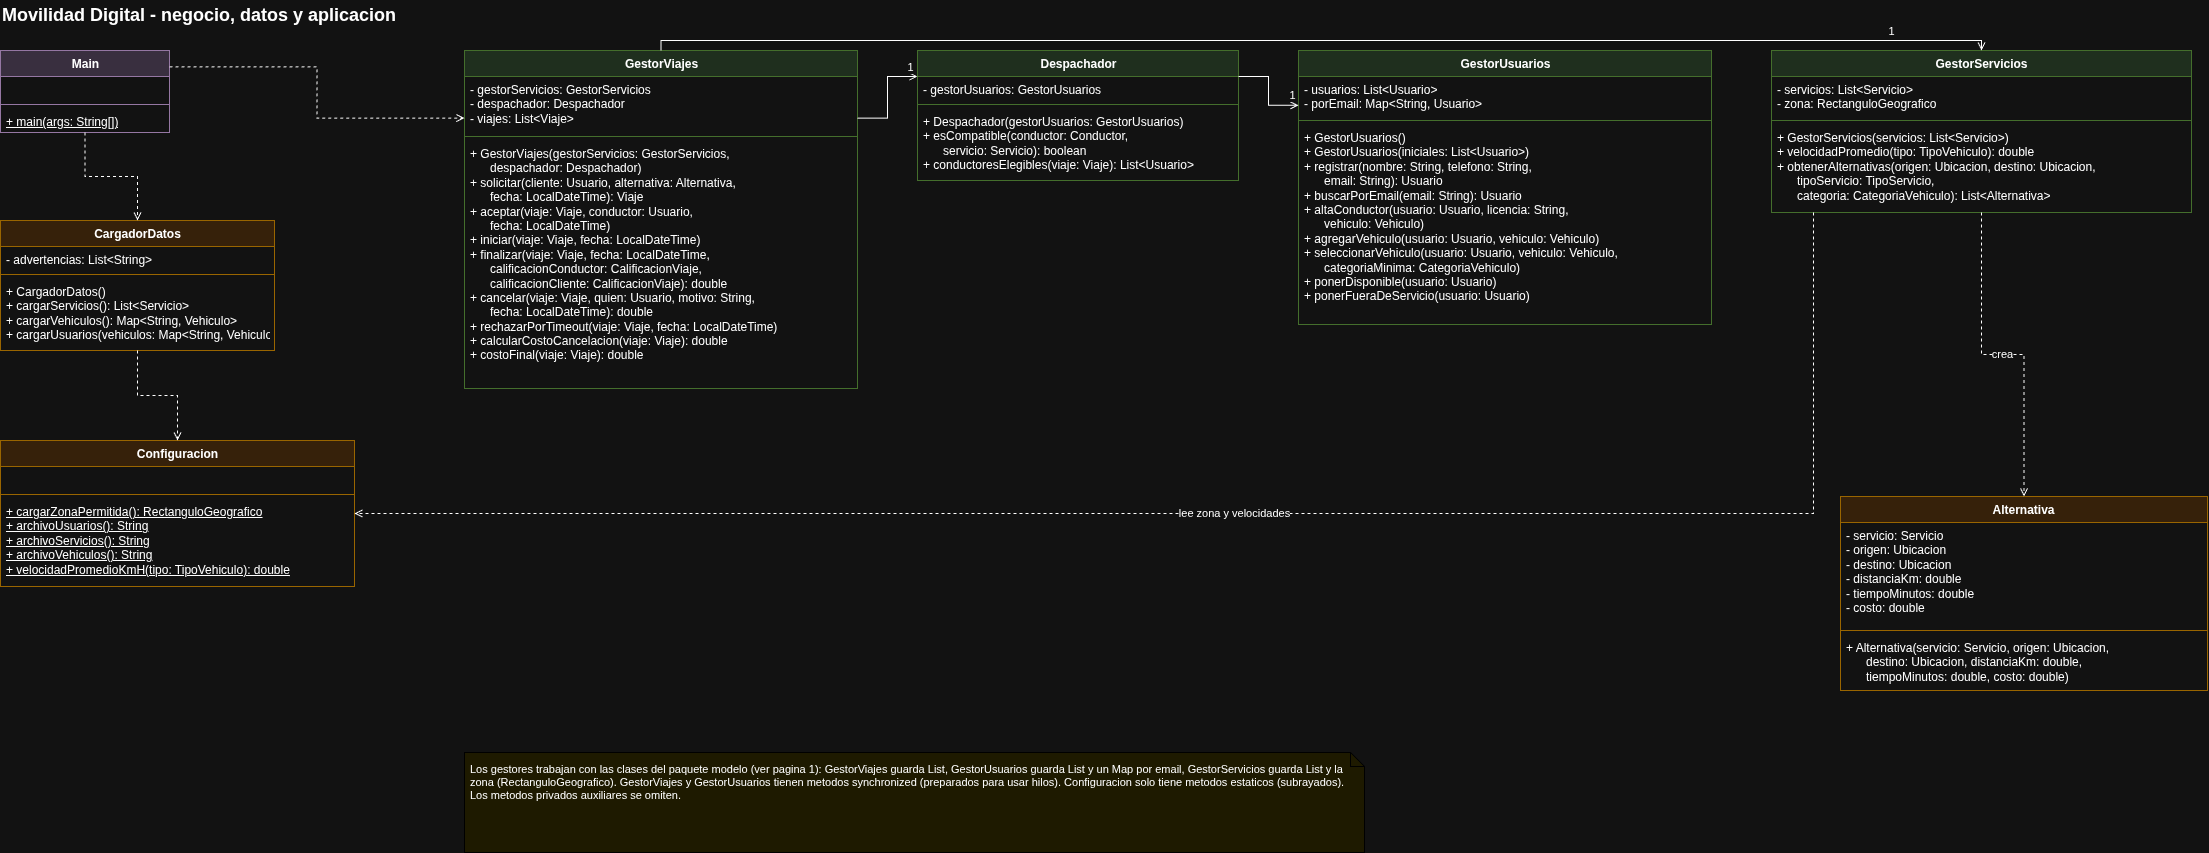

The diagram above was exported from draw.io. Its source (the exported page's mxGraphModel, read from the mxfile embedded in the PNG):
<mxGraphModel dx="2251" dy="1311" grid="1" gridSize="10" guides="1" tooltips="1" connect="1" arrows="1" fold="1" page="1" pageScale="1" pageWidth="2000" pageHeight="1400" math="0" shadow="0">
  <root>
    <mxCell id="0" />
    <mxCell id="1" parent="0" />
    <mxCell id="c99" parent="1" style="text;html=1;align=left;verticalAlign=middle;fontSize=18;fontStyle=1;" value="Movilidad Digital - negocio, datos y aplicacion" vertex="1">
      <mxGeometry height="30" width="900" x="40" y="10" as="geometry" />
    </mxCell>
    <mxCell id="c100" parent="1" style="swimlane;fontStyle=0;align=center;verticalAlign=top;childLayout=stackLayout;horizontal=1;startSize=26;horizontalStack=0;resizeParent=1;resizeParentMax=0;resizeLast=0;collapsible=0;marginBottom=0;html=1;fillColor=#e1d5e7;strokeColor=#9673a6;" value="&lt;b&gt;Main&lt;/b&gt;" vertex="1">
      <mxGeometry height="82" width="169" x="40" y="60" as="geometry" />
    </mxCell>
    <mxCell id="c101" parent="c100" style="text;strokeColor=none;fillColor=none;align=left;verticalAlign=top;spacingLeft=4;spacingRight=4;overflow=hidden;rotatable=0;points=[[0,0.5],[1,0.5]];portConstraint=eastwest;html=1;whiteSpace=nowrap;" value="" vertex="1">
      <mxGeometry height="24" width="169" y="26" as="geometry" />
    </mxCell>
    <mxCell id="c102" parent="c100" style="line;strokeWidth=1;fillColor=none;align=left;verticalAlign=middle;spacingTop=-1;spacingLeft=3;spacingRight=3;rotatable=0;labelPosition=right;points=[];portConstraint=eastwest;strokeColor=inherit;" value="" vertex="1">
      <mxGeometry height="8" width="169" y="50" as="geometry" />
    </mxCell>
    <mxCell id="c103" parent="c100" style="text;strokeColor=none;fillColor=none;align=left;verticalAlign=top;spacingLeft=4;spacingRight=4;overflow=hidden;rotatable=0;points=[[0,0.5],[1,0.5]];portConstraint=eastwest;html=1;whiteSpace=nowrap;" value="&lt;u&gt;+ main(args: String[])&lt;/u&gt;" vertex="1">
      <mxGeometry height="24" width="169" y="58" as="geometry" />
    </mxCell>
    <mxCell id="c104" parent="1" style="swimlane;fontStyle=0;align=center;verticalAlign=top;childLayout=stackLayout;horizontal=1;startSize=26;horizontalStack=0;resizeParent=1;resizeParentMax=0;resizeLast=0;collapsible=0;marginBottom=0;html=1;fillColor=#ffe6cc;strokeColor=#d79b00;" value="&lt;b&gt;CargadorDatos&lt;/b&gt;" vertex="1">
      <mxGeometry height="130" width="274" x="40" y="230" as="geometry" />
    </mxCell>
    <mxCell id="c105" parent="c104" style="text;strokeColor=none;fillColor=none;align=left;verticalAlign=top;spacingLeft=4;spacingRight=4;overflow=hidden;rotatable=0;points=[[0,0.5],[1,0.5]];portConstraint=eastwest;html=1;whiteSpace=nowrap;" value="- advertencias: List&amp;lt;String&amp;gt;" vertex="1">
      <mxGeometry height="24" width="274" y="26" as="geometry" />
    </mxCell>
    <mxCell id="c106" parent="c104" style="line;strokeWidth=1;fillColor=none;align=left;verticalAlign=middle;spacingTop=-1;spacingLeft=3;spacingRight=3;rotatable=0;labelPosition=right;points=[];portConstraint=eastwest;strokeColor=inherit;" value="" vertex="1">
      <mxGeometry height="8" width="274" y="50" as="geometry" />
    </mxCell>
    <mxCell id="c107" parent="c104" style="text;strokeColor=none;fillColor=none;align=left;verticalAlign=top;spacingLeft=4;spacingRight=4;overflow=hidden;rotatable=0;points=[[0,0.5],[1,0.5]];portConstraint=eastwest;html=1;whiteSpace=nowrap;" value="+ CargadorDatos()&lt;br&gt;+ cargarServicios(): List&amp;lt;Servicio&amp;gt;&lt;br&gt;+ cargarVehiculos(): Map&amp;lt;String, Vehiculo&amp;gt;&lt;br&gt;+ cargarUsuarios(vehiculos: Map&amp;lt;String, Vehiculo&amp;gt;): List&amp;lt;Usuario&amp;gt;" vertex="1">
      <mxGeometry height="72" width="274" y="58" as="geometry" />
    </mxCell>
    <mxCell id="c108" parent="1" style="swimlane;fontStyle=0;align=center;verticalAlign=top;childLayout=stackLayout;horizontal=1;startSize=26;horizontalStack=0;resizeParent=1;resizeParentMax=0;resizeLast=0;collapsible=0;marginBottom=0;html=1;fillColor=#ffe6cc;strokeColor=#d79b00;" value="&lt;b&gt;Configuracion&lt;/b&gt;" vertex="1">
      <mxGeometry height="146" width="354" x="40" y="450" as="geometry" />
    </mxCell>
    <mxCell id="c109" parent="c108" style="text;strokeColor=none;fillColor=none;align=left;verticalAlign=top;spacingLeft=4;spacingRight=4;overflow=hidden;rotatable=0;points=[[0,0.5],[1,0.5]];portConstraint=eastwest;html=1;whiteSpace=nowrap;" value="" vertex="1">
      <mxGeometry height="24" width="354" y="26" as="geometry" />
    </mxCell>
    <mxCell id="c110" parent="c108" style="line;strokeWidth=1;fillColor=none;align=left;verticalAlign=middle;spacingTop=-1;spacingLeft=3;spacingRight=3;rotatable=0;labelPosition=right;points=[];portConstraint=eastwest;strokeColor=inherit;" value="" vertex="1">
      <mxGeometry height="8" width="354" y="50" as="geometry" />
    </mxCell>
    <mxCell id="c111" parent="c108" style="text;strokeColor=none;fillColor=none;align=left;verticalAlign=top;spacingLeft=4;spacingRight=4;overflow=hidden;rotatable=0;points=[[0,0.5],[1,0.5]];portConstraint=eastwest;html=1;whiteSpace=nowrap;" value="&lt;u&gt;+ cargarZonaPermitida(): RectanguloGeografico&lt;/u&gt;&lt;br&gt;&lt;u&gt;+ archivoUsuarios(): String&lt;/u&gt;&lt;br&gt;&lt;u&gt;+ archivoServicios(): String&lt;/u&gt;&lt;br&gt;&lt;u&gt;+ archivoVehiculos(): String&lt;/u&gt;&lt;br&gt;&lt;u&gt;+ velocidadPromedioKmH(tipo: TipoVehiculo): double&lt;/u&gt;" vertex="1">
      <mxGeometry height="88" width="354" y="58" as="geometry" />
    </mxCell>
    <mxCell id="c112" parent="1" style="swimlane;fontStyle=0;align=center;verticalAlign=top;childLayout=stackLayout;horizontal=1;startSize=26;horizontalStack=0;resizeParent=1;resizeParentMax=0;resizeLast=0;collapsible=0;marginBottom=0;html=1;fillColor=#d5e8d4;strokeColor=#82b366;" value="&lt;b&gt;GestorViajes&lt;/b&gt;" vertex="1">
      <mxGeometry height="338" width="393" x="504" y="60" as="geometry" />
    </mxCell>
    <mxCell id="c113" parent="c112" style="text;strokeColor=none;fillColor=none;align=left;verticalAlign=top;spacingLeft=4;spacingRight=4;overflow=hidden;rotatable=0;points=[[0,0.5],[1,0.5]];portConstraint=eastwest;html=1;whiteSpace=nowrap;" value="- gestorServicios: GestorServicios&lt;br&gt;- despachador: Despachador&lt;br&gt;- viajes: List&amp;lt;Viaje&amp;gt;" vertex="1">
      <mxGeometry height="56" width="393" y="26" as="geometry" />
    </mxCell>
    <mxCell id="c114" parent="c112" style="line;strokeWidth=1;fillColor=none;align=left;verticalAlign=middle;spacingTop=-1;spacingLeft=3;spacingRight=3;rotatable=0;labelPosition=right;points=[];portConstraint=eastwest;strokeColor=inherit;" value="" vertex="1">
      <mxGeometry height="8" width="393" y="82" as="geometry" />
    </mxCell>
    <mxCell id="c115" parent="c112" style="text;strokeColor=none;fillColor=none;align=left;verticalAlign=top;spacingLeft=4;spacingRight=4;overflow=hidden;rotatable=0;points=[[0,0.5],[1,0.5]];portConstraint=eastwest;html=1;whiteSpace=nowrap;" value="+ GestorViajes(gestorServicios: GestorServicios,&lt;br&gt;&amp;nbsp;&amp;nbsp;&amp;nbsp;&amp;nbsp;&amp;nbsp;&amp;nbsp;despachador: Despachador)&lt;br&gt;+ solicitar(cliente: Usuario, alternativa: Alternativa,&lt;br&gt;&amp;nbsp;&amp;nbsp;&amp;nbsp;&amp;nbsp;&amp;nbsp;&amp;nbsp;fecha: LocalDateTime): Viaje&lt;br&gt;+ aceptar(viaje: Viaje, conductor: Usuario,&lt;br&gt;&amp;nbsp;&amp;nbsp;&amp;nbsp;&amp;nbsp;&amp;nbsp;&amp;nbsp;fecha: LocalDateTime)&lt;br&gt;+ iniciar(viaje: Viaje, fecha: LocalDateTime)&lt;br&gt;+ finalizar(viaje: Viaje, fecha: LocalDateTime,&lt;br&gt;&amp;nbsp;&amp;nbsp;&amp;nbsp;&amp;nbsp;&amp;nbsp;&amp;nbsp;calificacionConductor: CalificacionViaje,&lt;br&gt;&amp;nbsp;&amp;nbsp;&amp;nbsp;&amp;nbsp;&amp;nbsp;&amp;nbsp;calificacionCliente: CalificacionViaje): double&lt;br&gt;+ cancelar(viaje: Viaje, quien: Usuario, motivo: String,&lt;br&gt;&amp;nbsp;&amp;nbsp;&amp;nbsp;&amp;nbsp;&amp;nbsp;&amp;nbsp;fecha: LocalDateTime): double&lt;br&gt;+ rechazarPorTimeout(viaje: Viaje, fecha: LocalDateTime)&lt;br&gt;+ calcularCostoCancelacion(viaje: Viaje): double&lt;br&gt;+ costoFinal(viaje: Viaje): double" vertex="1">
      <mxGeometry height="248" width="393" y="90" as="geometry" />
    </mxCell>
    <mxCell id="c116" parent="1" style="swimlane;fontStyle=0;align=center;verticalAlign=top;childLayout=stackLayout;horizontal=1;startSize=26;horizontalStack=0;resizeParent=1;resizeParentMax=0;resizeLast=0;collapsible=0;marginBottom=0;html=1;fillColor=#d5e8d4;strokeColor=#82b366;" value="&lt;b&gt;Despachador&lt;/b&gt;" vertex="1">
      <mxGeometry height="130" width="321" x="957" y="60" as="geometry" />
    </mxCell>
    <mxCell id="c117" parent="c116" style="text;strokeColor=none;fillColor=none;align=left;verticalAlign=top;spacingLeft=4;spacingRight=4;overflow=hidden;rotatable=0;points=[[0,0.5],[1,0.5]];portConstraint=eastwest;html=1;whiteSpace=nowrap;" value="- gestorUsuarios: GestorUsuarios" vertex="1">
      <mxGeometry height="24" width="321" y="26" as="geometry" />
    </mxCell>
    <mxCell id="c118" parent="c116" style="line;strokeWidth=1;fillColor=none;align=left;verticalAlign=middle;spacingTop=-1;spacingLeft=3;spacingRight=3;rotatable=0;labelPosition=right;points=[];portConstraint=eastwest;strokeColor=inherit;" value="" vertex="1">
      <mxGeometry height="8" width="321" y="50" as="geometry" />
    </mxCell>
    <mxCell id="c119" parent="c116" style="text;strokeColor=none;fillColor=none;align=left;verticalAlign=top;spacingLeft=4;spacingRight=4;overflow=hidden;rotatable=0;points=[[0,0.5],[1,0.5]];portConstraint=eastwest;html=1;whiteSpace=nowrap;" value="+ Despachador(gestorUsuarios: GestorUsuarios)&lt;br&gt;+ esCompatible(conductor: Conductor,&lt;br&gt;&amp;nbsp;&amp;nbsp;&amp;nbsp;&amp;nbsp;&amp;nbsp;&amp;nbsp;servicio: Servicio): boolean&lt;br&gt;+ conductoresElegibles(viaje: Viaje): List&amp;lt;Usuario&amp;gt;" vertex="1">
      <mxGeometry height="72" width="321" y="58" as="geometry" />
    </mxCell>
    <mxCell id="c120" parent="1" style="swimlane;fontStyle=0;align=center;verticalAlign=top;childLayout=stackLayout;horizontal=1;startSize=26;horizontalStack=0;resizeParent=1;resizeParentMax=0;resizeLast=0;collapsible=0;marginBottom=0;html=1;fillColor=#d5e8d4;strokeColor=#82b366;" value="&lt;b&gt;GestorUsuarios&lt;/b&gt;" vertex="1">
      <mxGeometry height="274" width="413" x="1338" y="60" as="geometry" />
    </mxCell>
    <mxCell id="c121" parent="c120" style="text;strokeColor=none;fillColor=none;align=left;verticalAlign=top;spacingLeft=4;spacingRight=4;overflow=hidden;rotatable=0;points=[[0,0.5],[1,0.5]];portConstraint=eastwest;html=1;whiteSpace=nowrap;" value="- usuarios: List&amp;lt;Usuario&amp;gt;&lt;br&gt;- porEmail: Map&amp;lt;String, Usuario&amp;gt;" vertex="1">
      <mxGeometry height="40" width="413" y="26" as="geometry" />
    </mxCell>
    <mxCell id="c122" parent="c120" style="line;strokeWidth=1;fillColor=none;align=left;verticalAlign=middle;spacingTop=-1;spacingLeft=3;spacingRight=3;rotatable=0;labelPosition=right;points=[];portConstraint=eastwest;strokeColor=inherit;" value="" vertex="1">
      <mxGeometry height="8" width="413" y="66" as="geometry" />
    </mxCell>
    <mxCell id="c123" parent="c120" style="text;strokeColor=none;fillColor=none;align=left;verticalAlign=top;spacingLeft=4;spacingRight=4;overflow=hidden;rotatable=0;points=[[0,0.5],[1,0.5]];portConstraint=eastwest;html=1;whiteSpace=nowrap;" value="+ GestorUsuarios()&lt;br&gt;+ GestorUsuarios(iniciales: List&amp;lt;Usuario&amp;gt;)&lt;br&gt;+ registrar(nombre: String, telefono: String,&lt;br&gt;&amp;nbsp;&amp;nbsp;&amp;nbsp;&amp;nbsp;&amp;nbsp;&amp;nbsp;email: String): Usuario&lt;br&gt;+ buscarPorEmail(email: String): Usuario&lt;br&gt;+ altaConductor(usuario: Usuario, licencia: String,&lt;br&gt;&amp;nbsp;&amp;nbsp;&amp;nbsp;&amp;nbsp;&amp;nbsp;&amp;nbsp;vehiculo: Vehiculo)&lt;br&gt;+ agregarVehiculo(usuario: Usuario, vehiculo: Vehiculo)&lt;br&gt;+ seleccionarVehiculo(usuario: Usuario, vehiculo: Vehiculo,&lt;br&gt;&amp;nbsp;&amp;nbsp;&amp;nbsp;&amp;nbsp;&amp;nbsp;&amp;nbsp;categoriaMinima: CategoriaVehiculo)&lt;br&gt;+ ponerDisponible(usuario: Usuario)&lt;br&gt;+ ponerFueraDeServicio(usuario: Usuario)" vertex="1">
      <mxGeometry height="200" width="413" y="74" as="geometry" />
    </mxCell>
    <mxCell id="c124" parent="1" style="swimlane;fontStyle=0;align=center;verticalAlign=top;childLayout=stackLayout;horizontal=1;startSize=26;horizontalStack=0;resizeParent=1;resizeParentMax=0;resizeLast=0;collapsible=0;marginBottom=0;html=1;fillColor=#d5e8d4;strokeColor=#82b366;" value="&lt;b&gt;GestorServicios&lt;/b&gt;" vertex="1">
      <mxGeometry height="162" width="420" x="1811" y="60" as="geometry" />
    </mxCell>
    <mxCell id="c125" parent="c124" style="text;strokeColor=none;fillColor=none;align=left;verticalAlign=top;spacingLeft=4;spacingRight=4;overflow=hidden;rotatable=0;points=[[0,0.5],[1,0.5]];portConstraint=eastwest;html=1;whiteSpace=nowrap;" value="- servicios: List&amp;lt;Servicio&amp;gt;&lt;br&gt;- zona: RectanguloGeografico" vertex="1">
      <mxGeometry height="40" width="420" y="26" as="geometry" />
    </mxCell>
    <mxCell id="c126" parent="c124" style="line;strokeWidth=1;fillColor=none;align=left;verticalAlign=middle;spacingTop=-1;spacingLeft=3;spacingRight=3;rotatable=0;labelPosition=right;points=[];portConstraint=eastwest;strokeColor=inherit;" value="" vertex="1">
      <mxGeometry height="8" width="420" y="66" as="geometry" />
    </mxCell>
    <mxCell id="c127" parent="c124" style="text;strokeColor=none;fillColor=none;align=left;verticalAlign=top;spacingLeft=4;spacingRight=4;overflow=hidden;rotatable=0;points=[[0,0.5],[1,0.5]];portConstraint=eastwest;html=1;whiteSpace=nowrap;" value="+ GestorServicios(servicios: List&amp;lt;Servicio&amp;gt;)&lt;br&gt;+ velocidadPromedio(tipo: TipoVehiculo): double&lt;br&gt;+ obtenerAlternativas(origen: Ubicacion, destino: Ubicacion,&lt;br&gt;&amp;nbsp;&amp;nbsp;&amp;nbsp;&amp;nbsp;&amp;nbsp;&amp;nbsp;tipoServicio: TipoServicio,&lt;br&gt;&amp;nbsp;&amp;nbsp;&amp;nbsp;&amp;nbsp;&amp;nbsp;&amp;nbsp;categoria: CategoriaVehiculo): List&amp;lt;Alternativa&amp;gt;" vertex="1">
      <mxGeometry height="88" width="420" y="74" as="geometry" />
    </mxCell>
    <mxCell id="c128" parent="1" style="swimlane;fontStyle=0;align=center;verticalAlign=top;childLayout=stackLayout;horizontal=1;startSize=26;horizontalStack=0;resizeParent=1;resizeParentMax=0;resizeLast=0;collapsible=0;marginBottom=0;html=1;fillColor=#ffe6cc;strokeColor=#d79b00;" value="&lt;b&gt;Alternativa&lt;/b&gt;" vertex="1">
      <mxGeometry height="194" width="367" x="1880" y="506" as="geometry" />
    </mxCell>
    <mxCell id="c129" parent="c128" style="text;strokeColor=none;fillColor=none;align=left;verticalAlign=top;spacingLeft=4;spacingRight=4;overflow=hidden;rotatable=0;points=[[0,0.5],[1,0.5]];portConstraint=eastwest;html=1;whiteSpace=nowrap;" value="- servicio: Servicio&lt;br&gt;- origen: Ubicacion&lt;br&gt;- destino: Ubicacion&lt;br&gt;- distanciaKm: double&lt;br&gt;- tiempoMinutos: double&lt;br&gt;- costo: double" vertex="1">
      <mxGeometry height="104" width="367" y="26" as="geometry" />
    </mxCell>
    <mxCell id="c130" parent="c128" style="line;strokeWidth=1;fillColor=none;align=left;verticalAlign=middle;spacingTop=-1;spacingLeft=3;spacingRight=3;rotatable=0;labelPosition=right;points=[];portConstraint=eastwest;strokeColor=inherit;" value="" vertex="1">
      <mxGeometry height="8" width="367" y="130" as="geometry" />
    </mxCell>
    <mxCell id="c131" parent="c128" style="text;strokeColor=none;fillColor=none;align=left;verticalAlign=top;spacingLeft=4;spacingRight=4;overflow=hidden;rotatable=0;points=[[0,0.5],[1,0.5]];portConstraint=eastwest;html=1;whiteSpace=nowrap;" value="+ Alternativa(servicio: Servicio, origen: Ubicacion,&lt;br&gt;&amp;nbsp;&amp;nbsp;&amp;nbsp;&amp;nbsp;&amp;nbsp;&amp;nbsp;destino: Ubicacion, distanciaKm: double,&lt;br&gt;&amp;nbsp;&amp;nbsp;&amp;nbsp;&amp;nbsp;&amp;nbsp;&amp;nbsp;tiempoMinutos: double, costo: double)" vertex="1">
      <mxGeometry height="56" width="367" y="138" as="geometry" />
    </mxCell>
    <mxCell id="c132" edge="1" parent="1" source="c100" style="html=1;rounded=0;edgeStyle=orthogonalEdgeStyle;dashed=1;endArrow=open;endFill=0;exitX=1;exitY=0.2;entryX=0;entryY=0.2;" target="c112" value="">
      <mxGeometry relative="1" as="geometry" />
    </mxCell>
    <mxCell id="c133" edge="1" parent="1" source="c100" style="html=1;rounded=0;edgeStyle=orthogonalEdgeStyle;dashed=1;endArrow=open;endFill=0;exitX=0.5;exitY=1;entryX=0.5;entryY=0;" target="c104" value="">
      <mxGeometry relative="1" as="geometry" />
    </mxCell>
    <mxCell id="c134" edge="1" parent="1" source="c104" style="html=1;rounded=0;edgeStyle=orthogonalEdgeStyle;dashed=1;endArrow=open;endFill=0;exitX=0.5;exitY=1;entryX=0.5;entryY=0;" target="c108" value="">
      <mxGeometry relative="1" as="geometry" />
    </mxCell>
    <mxCell id="c135" edge="1" parent="1" source="c112" style="html=1;rounded=0;edgeStyle=orthogonalEdgeStyle;endArrow=open;endFill=0;exitX=1;exitY=0.2;entryX=0;entryY=0.2;" target="c116" value="">
      <mxGeometry relative="1" as="geometry" />
    </mxCell>
    <mxCell id="c136" connectable="0" parent="c135" style="edgeLabel;html=1;align=center;verticalAlign=middle;resizable=0;points=[];fontSize=11;" value="1" vertex="1">
      <mxGeometry relative="1" x="0.85" as="geometry">
        <mxPoint y="-10" as="offset" />
      </mxGeometry>
    </mxCell>
    <mxCell id="c137" edge="1" parent="1" source="c116" style="html=1;rounded=0;edgeStyle=orthogonalEdgeStyle;endArrow=open;endFill=0;exitX=1;exitY=0.2;entryX=0;entryY=0.2;" target="c120" value="">
      <mxGeometry relative="1" as="geometry" />
    </mxCell>
    <mxCell id="c138" connectable="0" parent="c137" style="edgeLabel;html=1;align=center;verticalAlign=middle;resizable=0;points=[];fontSize=11;" value="1" vertex="1">
      <mxGeometry relative="1" x="0.85" as="geometry">
        <mxPoint y="-10" as="offset" />
      </mxGeometry>
    </mxCell>
    <mxCell id="c139" edge="1" parent="1" source="c112" style="html=1;rounded=0;edgeStyle=orthogonalEdgeStyle;endArrow=open;endFill=0;exitX=0.5;exitY=0;entryX=0.5;entryY=0;" target="c124" value="">
      <mxGeometry relative="1" as="geometry" />
    </mxCell>
    <mxCell id="c140" connectable="0" parent="c139" style="edgeLabel;html=1;align=center;verticalAlign=middle;resizable=0;points=[];fontSize=11;" value="1" vertex="1">
      <mxGeometry relative="1" x="0.85" as="geometry">
        <mxPoint y="-10" as="offset" />
      </mxGeometry>
    </mxCell>
    <mxCell id="c141" edge="1" parent="1" source="c124" style="html=1;rounded=0;edgeStyle=orthogonalEdgeStyle;dashed=1;endArrow=open;endFill=0;exitX=0.5;exitY=1;entryX=0.5;entryY=0;" target="c128" value="crea">
      <mxGeometry relative="1" as="geometry" />
    </mxCell>
    <mxCell id="c142" edge="1" parent="1" source="c124" style="html=1;rounded=0;edgeStyle=orthogonalEdgeStyle;dashed=1;endArrow=open;endFill=0;exitX=0.1;exitY=1;entryX=1;entryY=0.5;" target="c108" value="lee zona y velocidades">
      <mxGeometry relative="1" as="geometry" />
    </mxCell>
    <mxCell id="c143" parent="1" style="shape=note;whiteSpace=wrap;html=1;size=14;fillColor=#fffacd;strokeColor=#bbb;align=left;verticalAlign=top;spacing=6;fontSize=11;" value="Los gestores trabajan con las clases del paquete modelo (ver pagina 1): GestorViajes guarda List&lt;Viaje&gt;, GestorUsuarios guarda List&lt;Usuario&gt; y un Map por email, GestorServicios guarda List&lt;Servicio&gt; y la zona (RectanguloGeografico). GestorViajes y GestorUsuarios tienen metodos synchronized (preparados para usar hilos). Configuracion solo tiene metodos estaticos (subrayados). Los metodos privados auxiliares se omiten." vertex="1">
      <mxGeometry height="100" width="900" x="504" y="762" as="geometry" />
    </mxCell>
  </root>
</mxGraphModel>